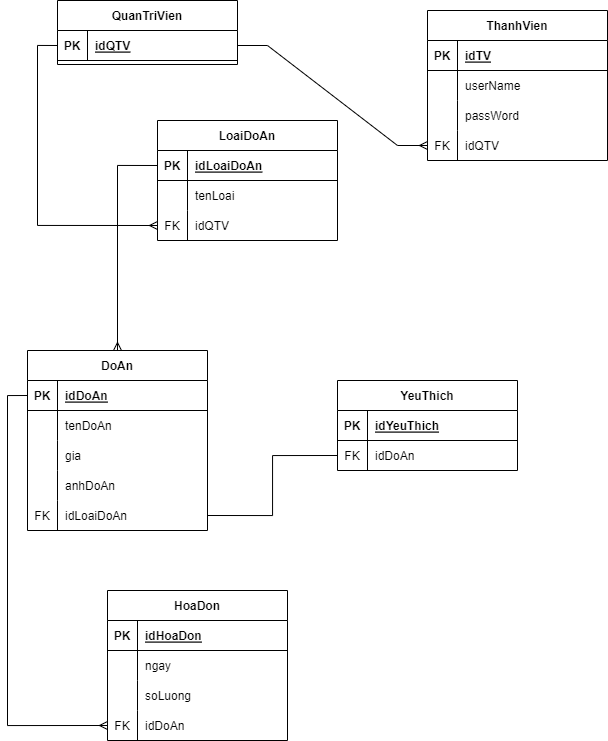

The diagram above was exported from draw.io. Its source (the exported page's mxGraphModel, read from the mxfile embedded in the PNG):
<mxGraphModel dx="1698" dy="632" grid="1" gridSize="10" guides="1" tooltips="1" connect="1" arrows="1" fold="1" page="1" pageScale="1" pageWidth="850" pageHeight="1100" math="0" shadow="0" extFonts="Permanent Marker^https://fonts.googleapis.com/css?family=Permanent+Marker">
  <root>
    <mxCell id="0" />
    <mxCell id="1" parent="0" />
    <mxCell id="4nPmL-JE-u4C_aREC1S3-128" style="edgeStyle=orthogonalEdgeStyle;rounded=0;orthogonalLoop=1;jettySize=auto;html=1;exitX=0;exitY=0.5;exitDx=0;exitDy=0;entryX=0;entryY=0.5;entryDx=0;entryDy=0;endArrow=ERmany;endFill=0;" edge="1" parent="1" source="4nPmL-JE-u4C_aREC1S3-16" target="4nPmL-JE-u4C_aREC1S3-60">
      <mxGeometry relative="1" as="geometry" />
    </mxCell>
    <mxCell id="4nPmL-JE-u4C_aREC1S3-15" value="QuanTriVien" style="shape=table;startSize=30;container=1;collapsible=1;childLayout=tableLayout;fixedRows=1;rowLines=0;fontStyle=1;align=center;resizeLast=1;" vertex="1" parent="1">
      <mxGeometry x="-170" y="20" width="180" height="64" as="geometry" />
    </mxCell>
    <mxCell id="4nPmL-JE-u4C_aREC1S3-16" value="" style="shape=tableRow;horizontal=0;startSize=0;swimlaneHead=0;swimlaneBody=0;fillColor=none;collapsible=0;dropTarget=0;points=[[0,0.5],[1,0.5]];portConstraint=eastwest;top=0;left=0;right=0;bottom=1;" vertex="1" parent="4nPmL-JE-u4C_aREC1S3-15">
      <mxGeometry y="30" width="180" height="30" as="geometry" />
    </mxCell>
    <mxCell id="4nPmL-JE-u4C_aREC1S3-17" value="PK" style="shape=partialRectangle;connectable=0;fillColor=none;top=0;left=0;bottom=0;right=0;fontStyle=1;overflow=hidden;" vertex="1" parent="4nPmL-JE-u4C_aREC1S3-16">
      <mxGeometry width="30" height="30" as="geometry">
        <mxRectangle width="30" height="30" as="alternateBounds" />
      </mxGeometry>
    </mxCell>
    <mxCell id="4nPmL-JE-u4C_aREC1S3-18" value="idQTV" style="shape=partialRectangle;connectable=0;fillColor=none;top=0;left=0;bottom=0;right=0;align=left;spacingLeft=6;fontStyle=5;overflow=hidden;" vertex="1" parent="4nPmL-JE-u4C_aREC1S3-16">
      <mxGeometry x="30" width="150" height="30" as="geometry">
        <mxRectangle width="150" height="30" as="alternateBounds" />
      </mxGeometry>
    </mxCell>
    <mxCell id="4nPmL-JE-u4C_aREC1S3-28" value="ThanhVien" style="shape=table;startSize=30;container=1;collapsible=1;childLayout=tableLayout;fixedRows=1;rowLines=0;fontStyle=1;align=center;resizeLast=1;" vertex="1" parent="1">
      <mxGeometry x="200" y="30" width="180" height="150" as="geometry" />
    </mxCell>
    <mxCell id="4nPmL-JE-u4C_aREC1S3-29" value="" style="shape=tableRow;horizontal=0;startSize=0;swimlaneHead=0;swimlaneBody=0;fillColor=none;collapsible=0;dropTarget=0;points=[[0,0.5],[1,0.5]];portConstraint=eastwest;top=0;left=0;right=0;bottom=1;" vertex="1" parent="4nPmL-JE-u4C_aREC1S3-28">
      <mxGeometry y="30" width="180" height="30" as="geometry" />
    </mxCell>
    <mxCell id="4nPmL-JE-u4C_aREC1S3-30" value="PK" style="shape=partialRectangle;connectable=0;fillColor=none;top=0;left=0;bottom=0;right=0;fontStyle=1;overflow=hidden;" vertex="1" parent="4nPmL-JE-u4C_aREC1S3-29">
      <mxGeometry width="30" height="30" as="geometry">
        <mxRectangle width="30" height="30" as="alternateBounds" />
      </mxGeometry>
    </mxCell>
    <mxCell id="4nPmL-JE-u4C_aREC1S3-31" value="idTV" style="shape=partialRectangle;connectable=0;fillColor=none;top=0;left=0;bottom=0;right=0;align=left;spacingLeft=6;fontStyle=5;overflow=hidden;" vertex="1" parent="4nPmL-JE-u4C_aREC1S3-29">
      <mxGeometry x="30" width="150" height="30" as="geometry">
        <mxRectangle width="150" height="30" as="alternateBounds" />
      </mxGeometry>
    </mxCell>
    <mxCell id="4nPmL-JE-u4C_aREC1S3-32" value="" style="shape=tableRow;horizontal=0;startSize=0;swimlaneHead=0;swimlaneBody=0;fillColor=none;collapsible=0;dropTarget=0;points=[[0,0.5],[1,0.5]];portConstraint=eastwest;top=0;left=0;right=0;bottom=0;" vertex="1" parent="4nPmL-JE-u4C_aREC1S3-28">
      <mxGeometry y="60" width="180" height="30" as="geometry" />
    </mxCell>
    <mxCell id="4nPmL-JE-u4C_aREC1S3-33" value="" style="shape=partialRectangle;connectable=0;fillColor=none;top=0;left=0;bottom=0;right=0;editable=1;overflow=hidden;" vertex="1" parent="4nPmL-JE-u4C_aREC1S3-32">
      <mxGeometry width="30" height="30" as="geometry">
        <mxRectangle width="30" height="30" as="alternateBounds" />
      </mxGeometry>
    </mxCell>
    <mxCell id="4nPmL-JE-u4C_aREC1S3-34" value="userName" style="shape=partialRectangle;connectable=0;fillColor=none;top=0;left=0;bottom=0;right=0;align=left;spacingLeft=6;overflow=hidden;" vertex="1" parent="4nPmL-JE-u4C_aREC1S3-32">
      <mxGeometry x="30" width="150" height="30" as="geometry">
        <mxRectangle width="150" height="30" as="alternateBounds" />
      </mxGeometry>
    </mxCell>
    <mxCell id="4nPmL-JE-u4C_aREC1S3-35" value="" style="shape=tableRow;horizontal=0;startSize=0;swimlaneHead=0;swimlaneBody=0;fillColor=none;collapsible=0;dropTarget=0;points=[[0,0.5],[1,0.5]];portConstraint=eastwest;top=0;left=0;right=0;bottom=0;" vertex="1" parent="4nPmL-JE-u4C_aREC1S3-28">
      <mxGeometry y="90" width="180" height="30" as="geometry" />
    </mxCell>
    <mxCell id="4nPmL-JE-u4C_aREC1S3-36" value="" style="shape=partialRectangle;connectable=0;fillColor=none;top=0;left=0;bottom=0;right=0;editable=1;overflow=hidden;" vertex="1" parent="4nPmL-JE-u4C_aREC1S3-35">
      <mxGeometry width="30" height="30" as="geometry">
        <mxRectangle width="30" height="30" as="alternateBounds" />
      </mxGeometry>
    </mxCell>
    <mxCell id="4nPmL-JE-u4C_aREC1S3-37" value="passWord" style="shape=partialRectangle;connectable=0;fillColor=none;top=0;left=0;bottom=0;right=0;align=left;spacingLeft=6;overflow=hidden;" vertex="1" parent="4nPmL-JE-u4C_aREC1S3-35">
      <mxGeometry x="30" width="150" height="30" as="geometry">
        <mxRectangle width="150" height="30" as="alternateBounds" />
      </mxGeometry>
    </mxCell>
    <mxCell id="4nPmL-JE-u4C_aREC1S3-38" value="" style="shape=tableRow;horizontal=0;startSize=0;swimlaneHead=0;swimlaneBody=0;fillColor=none;collapsible=0;dropTarget=0;points=[[0,0.5],[1,0.5]];portConstraint=eastwest;top=0;left=0;right=0;bottom=0;" vertex="1" parent="4nPmL-JE-u4C_aREC1S3-28">
      <mxGeometry y="120" width="180" height="30" as="geometry" />
    </mxCell>
    <mxCell id="4nPmL-JE-u4C_aREC1S3-39" value="FK" style="shape=partialRectangle;connectable=0;fillColor=none;top=0;left=0;bottom=0;right=0;editable=1;overflow=hidden;fontStyle=0" vertex="1" parent="4nPmL-JE-u4C_aREC1S3-38">
      <mxGeometry width="30" height="30" as="geometry">
        <mxRectangle width="30" height="30" as="alternateBounds" />
      </mxGeometry>
    </mxCell>
    <mxCell id="4nPmL-JE-u4C_aREC1S3-40" value="idQTV" style="shape=partialRectangle;connectable=0;fillColor=none;top=0;left=0;bottom=0;right=0;align=left;spacingLeft=6;overflow=hidden;" vertex="1" parent="4nPmL-JE-u4C_aREC1S3-38">
      <mxGeometry x="30" width="150" height="30" as="geometry">
        <mxRectangle width="150" height="30" as="alternateBounds" />
      </mxGeometry>
    </mxCell>
    <mxCell id="4nPmL-JE-u4C_aREC1S3-41" value="LoaiDoAn" style="shape=table;startSize=30;container=1;collapsible=1;childLayout=tableLayout;fixedRows=1;rowLines=0;fontStyle=1;align=center;resizeLast=1;" vertex="1" parent="1">
      <mxGeometry x="-70" y="140" width="180" height="120" as="geometry" />
    </mxCell>
    <mxCell id="4nPmL-JE-u4C_aREC1S3-42" value="" style="shape=tableRow;horizontal=0;startSize=0;swimlaneHead=0;swimlaneBody=0;fillColor=none;collapsible=0;dropTarget=0;points=[[0,0.5],[1,0.5]];portConstraint=eastwest;top=0;left=0;right=0;bottom=1;" vertex="1" parent="4nPmL-JE-u4C_aREC1S3-41">
      <mxGeometry y="30" width="180" height="30" as="geometry" />
    </mxCell>
    <mxCell id="4nPmL-JE-u4C_aREC1S3-43" value="PK" style="shape=partialRectangle;connectable=0;fillColor=none;top=0;left=0;bottom=0;right=0;fontStyle=1;overflow=hidden;" vertex="1" parent="4nPmL-JE-u4C_aREC1S3-42">
      <mxGeometry width="30" height="30" as="geometry">
        <mxRectangle width="30" height="30" as="alternateBounds" />
      </mxGeometry>
    </mxCell>
    <mxCell id="4nPmL-JE-u4C_aREC1S3-44" value="idLoaiDoAn" style="shape=partialRectangle;connectable=0;fillColor=none;top=0;left=0;bottom=0;right=0;align=left;spacingLeft=6;fontStyle=5;overflow=hidden;" vertex="1" parent="4nPmL-JE-u4C_aREC1S3-42">
      <mxGeometry x="30" width="150" height="30" as="geometry">
        <mxRectangle width="150" height="30" as="alternateBounds" />
      </mxGeometry>
    </mxCell>
    <mxCell id="4nPmL-JE-u4C_aREC1S3-45" value="" style="shape=tableRow;horizontal=0;startSize=0;swimlaneHead=0;swimlaneBody=0;fillColor=none;collapsible=0;dropTarget=0;points=[[0,0.5],[1,0.5]];portConstraint=eastwest;top=0;left=0;right=0;bottom=0;" vertex="1" parent="4nPmL-JE-u4C_aREC1S3-41">
      <mxGeometry y="60" width="180" height="30" as="geometry" />
    </mxCell>
    <mxCell id="4nPmL-JE-u4C_aREC1S3-46" value="" style="shape=partialRectangle;connectable=0;fillColor=none;top=0;left=0;bottom=0;right=0;editable=1;overflow=hidden;" vertex="1" parent="4nPmL-JE-u4C_aREC1S3-45">
      <mxGeometry width="30" height="30" as="geometry">
        <mxRectangle width="30" height="30" as="alternateBounds" />
      </mxGeometry>
    </mxCell>
    <mxCell id="4nPmL-JE-u4C_aREC1S3-47" value="tenLoai" style="shape=partialRectangle;connectable=0;fillColor=none;top=0;left=0;bottom=0;right=0;align=left;spacingLeft=6;overflow=hidden;" vertex="1" parent="4nPmL-JE-u4C_aREC1S3-45">
      <mxGeometry x="30" width="150" height="30" as="geometry">
        <mxRectangle width="150" height="30" as="alternateBounds" />
      </mxGeometry>
    </mxCell>
    <mxCell id="4nPmL-JE-u4C_aREC1S3-60" value="" style="shape=tableRow;horizontal=0;startSize=0;swimlaneHead=0;swimlaneBody=0;fillColor=none;collapsible=0;dropTarget=0;points=[[0,0.5],[1,0.5]];portConstraint=eastwest;top=0;left=0;right=0;bottom=0;" vertex="1" parent="4nPmL-JE-u4C_aREC1S3-41">
      <mxGeometry y="90" width="180" height="30" as="geometry" />
    </mxCell>
    <mxCell id="4nPmL-JE-u4C_aREC1S3-61" value="FK" style="shape=partialRectangle;connectable=0;fillColor=none;top=0;left=0;bottom=0;right=0;editable=1;overflow=hidden;" vertex="1" parent="4nPmL-JE-u4C_aREC1S3-60">
      <mxGeometry width="30" height="30" as="geometry">
        <mxRectangle width="30" height="30" as="alternateBounds" />
      </mxGeometry>
    </mxCell>
    <mxCell id="4nPmL-JE-u4C_aREC1S3-62" value="idQTV" style="shape=partialRectangle;connectable=0;fillColor=none;top=0;left=0;bottom=0;right=0;align=left;spacingLeft=6;overflow=hidden;fontStyle=0" vertex="1" parent="4nPmL-JE-u4C_aREC1S3-60">
      <mxGeometry x="30" width="150" height="30" as="geometry">
        <mxRectangle width="150" height="30" as="alternateBounds" />
      </mxGeometry>
    </mxCell>
    <mxCell id="4nPmL-JE-u4C_aREC1S3-130" style="edgeStyle=orthogonalEdgeStyle;rounded=0;orthogonalLoop=1;jettySize=auto;html=1;exitX=0;exitY=0.5;exitDx=0;exitDy=0;endArrow=ERmany;endFill=0;entryX=0.5;entryY=0;entryDx=0;entryDy=0;" edge="1" parent="1" source="4nPmL-JE-u4C_aREC1S3-42" target="4nPmL-JE-u4C_aREC1S3-63">
      <mxGeometry relative="1" as="geometry">
        <mxPoint x="390" y="320" as="targetPoint" />
      </mxGeometry>
    </mxCell>
    <mxCell id="4nPmL-JE-u4C_aREC1S3-63" value="DoAn" style="shape=table;startSize=30;container=1;collapsible=1;childLayout=tableLayout;fixedRows=1;rowLines=0;fontStyle=1;align=center;resizeLast=1;" vertex="1" parent="1">
      <mxGeometry x="-200" y="370" width="180" height="180" as="geometry" />
    </mxCell>
    <mxCell id="4nPmL-JE-u4C_aREC1S3-64" value="" style="shape=tableRow;horizontal=0;startSize=0;swimlaneHead=0;swimlaneBody=0;fillColor=none;collapsible=0;dropTarget=0;points=[[0,0.5],[1,0.5]];portConstraint=eastwest;top=0;left=0;right=0;bottom=1;" vertex="1" parent="4nPmL-JE-u4C_aREC1S3-63">
      <mxGeometry y="30" width="180" height="30" as="geometry" />
    </mxCell>
    <mxCell id="4nPmL-JE-u4C_aREC1S3-65" value="PK" style="shape=partialRectangle;connectable=0;fillColor=none;top=0;left=0;bottom=0;right=0;fontStyle=1;overflow=hidden;" vertex="1" parent="4nPmL-JE-u4C_aREC1S3-64">
      <mxGeometry width="30" height="30" as="geometry">
        <mxRectangle width="30" height="30" as="alternateBounds" />
      </mxGeometry>
    </mxCell>
    <mxCell id="4nPmL-JE-u4C_aREC1S3-66" value="idDoAn" style="shape=partialRectangle;connectable=0;fillColor=none;top=0;left=0;bottom=0;right=0;align=left;spacingLeft=6;fontStyle=5;overflow=hidden;" vertex="1" parent="4nPmL-JE-u4C_aREC1S3-64">
      <mxGeometry x="30" width="150" height="30" as="geometry">
        <mxRectangle width="150" height="30" as="alternateBounds" />
      </mxGeometry>
    </mxCell>
    <mxCell id="4nPmL-JE-u4C_aREC1S3-67" value="" style="shape=tableRow;horizontal=0;startSize=0;swimlaneHead=0;swimlaneBody=0;fillColor=none;collapsible=0;dropTarget=0;points=[[0,0.5],[1,0.5]];portConstraint=eastwest;top=0;left=0;right=0;bottom=0;" vertex="1" parent="4nPmL-JE-u4C_aREC1S3-63">
      <mxGeometry y="60" width="180" height="30" as="geometry" />
    </mxCell>
    <mxCell id="4nPmL-JE-u4C_aREC1S3-68" value="" style="shape=partialRectangle;connectable=0;fillColor=none;top=0;left=0;bottom=0;right=0;editable=1;overflow=hidden;" vertex="1" parent="4nPmL-JE-u4C_aREC1S3-67">
      <mxGeometry width="30" height="30" as="geometry">
        <mxRectangle width="30" height="30" as="alternateBounds" />
      </mxGeometry>
    </mxCell>
    <mxCell id="4nPmL-JE-u4C_aREC1S3-69" value="tenDoAn" style="shape=partialRectangle;connectable=0;fillColor=none;top=0;left=0;bottom=0;right=0;align=left;spacingLeft=6;overflow=hidden;" vertex="1" parent="4nPmL-JE-u4C_aREC1S3-67">
      <mxGeometry x="30" width="150" height="30" as="geometry">
        <mxRectangle width="150" height="30" as="alternateBounds" />
      </mxGeometry>
    </mxCell>
    <mxCell id="4nPmL-JE-u4C_aREC1S3-70" value="" style="shape=tableRow;horizontal=0;startSize=0;swimlaneHead=0;swimlaneBody=0;fillColor=none;collapsible=0;dropTarget=0;points=[[0,0.5],[1,0.5]];portConstraint=eastwest;top=0;left=0;right=0;bottom=0;" vertex="1" parent="4nPmL-JE-u4C_aREC1S3-63">
      <mxGeometry y="90" width="180" height="30" as="geometry" />
    </mxCell>
    <mxCell id="4nPmL-JE-u4C_aREC1S3-71" value="" style="shape=partialRectangle;connectable=0;fillColor=none;top=0;left=0;bottom=0;right=0;editable=1;overflow=hidden;" vertex="1" parent="4nPmL-JE-u4C_aREC1S3-70">
      <mxGeometry width="30" height="30" as="geometry">
        <mxRectangle width="30" height="30" as="alternateBounds" />
      </mxGeometry>
    </mxCell>
    <mxCell id="4nPmL-JE-u4C_aREC1S3-72" value="gia" style="shape=partialRectangle;connectable=0;fillColor=none;top=0;left=0;bottom=0;right=0;align=left;spacingLeft=6;overflow=hidden;" vertex="1" parent="4nPmL-JE-u4C_aREC1S3-70">
      <mxGeometry x="30" width="150" height="30" as="geometry">
        <mxRectangle width="150" height="30" as="alternateBounds" />
      </mxGeometry>
    </mxCell>
    <mxCell id="4nPmL-JE-u4C_aREC1S3-73" value="" style="shape=tableRow;horizontal=0;startSize=0;swimlaneHead=0;swimlaneBody=0;fillColor=none;collapsible=0;dropTarget=0;points=[[0,0.5],[1,0.5]];portConstraint=eastwest;top=0;left=0;right=0;bottom=0;" vertex="1" parent="4nPmL-JE-u4C_aREC1S3-63">
      <mxGeometry y="120" width="180" height="30" as="geometry" />
    </mxCell>
    <mxCell id="4nPmL-JE-u4C_aREC1S3-74" value="" style="shape=partialRectangle;connectable=0;fillColor=none;top=0;left=0;bottom=0;right=0;editable=1;overflow=hidden;" vertex="1" parent="4nPmL-JE-u4C_aREC1S3-73">
      <mxGeometry width="30" height="30" as="geometry">
        <mxRectangle width="30" height="30" as="alternateBounds" />
      </mxGeometry>
    </mxCell>
    <mxCell id="4nPmL-JE-u4C_aREC1S3-75" value="anhDoAn" style="shape=partialRectangle;connectable=0;fillColor=none;top=0;left=0;bottom=0;right=0;align=left;spacingLeft=6;overflow=hidden;" vertex="1" parent="4nPmL-JE-u4C_aREC1S3-73">
      <mxGeometry x="30" width="150" height="30" as="geometry">
        <mxRectangle width="150" height="30" as="alternateBounds" />
      </mxGeometry>
    </mxCell>
    <mxCell id="4nPmL-JE-u4C_aREC1S3-76" value="" style="shape=tableRow;horizontal=0;startSize=0;swimlaneHead=0;swimlaneBody=0;fillColor=none;collapsible=0;dropTarget=0;points=[[0,0.5],[1,0.5]];portConstraint=eastwest;top=0;left=0;right=0;bottom=0;" vertex="1" parent="4nPmL-JE-u4C_aREC1S3-63">
      <mxGeometry y="150" width="180" height="30" as="geometry" />
    </mxCell>
    <mxCell id="4nPmL-JE-u4C_aREC1S3-77" value="FK" style="shape=partialRectangle;connectable=0;fillColor=none;top=0;left=0;bottom=0;right=0;fontStyle=0;overflow=hidden;" vertex="1" parent="4nPmL-JE-u4C_aREC1S3-76">
      <mxGeometry width="30" height="30" as="geometry">
        <mxRectangle width="30" height="30" as="alternateBounds" />
      </mxGeometry>
    </mxCell>
    <mxCell id="4nPmL-JE-u4C_aREC1S3-78" value="idLoaiDoAn" style="shape=partialRectangle;connectable=0;fillColor=none;top=0;left=0;bottom=0;right=0;align=left;spacingLeft=6;fontStyle=0;overflow=hidden;" vertex="1" parent="4nPmL-JE-u4C_aREC1S3-76">
      <mxGeometry x="30" width="150" height="30" as="geometry">
        <mxRectangle width="150" height="30" as="alternateBounds" />
      </mxGeometry>
    </mxCell>
    <mxCell id="4nPmL-JE-u4C_aREC1S3-80" value="YeuThich" style="shape=table;startSize=30;container=1;collapsible=1;childLayout=tableLayout;fixedRows=1;rowLines=0;fontStyle=1;align=center;resizeLast=1;" vertex="1" parent="1">
      <mxGeometry x="110" y="400" width="180" height="90" as="geometry" />
    </mxCell>
    <mxCell id="4nPmL-JE-u4C_aREC1S3-81" value="" style="shape=tableRow;horizontal=0;startSize=0;swimlaneHead=0;swimlaneBody=0;fillColor=none;collapsible=0;dropTarget=0;points=[[0,0.5],[1,0.5]];portConstraint=eastwest;top=0;left=0;right=0;bottom=1;" vertex="1" parent="4nPmL-JE-u4C_aREC1S3-80">
      <mxGeometry y="30" width="180" height="30" as="geometry" />
    </mxCell>
    <mxCell id="4nPmL-JE-u4C_aREC1S3-82" value="PK" style="shape=partialRectangle;connectable=0;fillColor=none;top=0;left=0;bottom=0;right=0;fontStyle=1;overflow=hidden;" vertex="1" parent="4nPmL-JE-u4C_aREC1S3-81">
      <mxGeometry width="30" height="30" as="geometry">
        <mxRectangle width="30" height="30" as="alternateBounds" />
      </mxGeometry>
    </mxCell>
    <mxCell id="4nPmL-JE-u4C_aREC1S3-83" value="idYeuThich" style="shape=partialRectangle;connectable=0;fillColor=none;top=0;left=0;bottom=0;right=0;align=left;spacingLeft=6;fontStyle=5;overflow=hidden;" vertex="1" parent="4nPmL-JE-u4C_aREC1S3-81">
      <mxGeometry x="30" width="150" height="30" as="geometry">
        <mxRectangle width="150" height="30" as="alternateBounds" />
      </mxGeometry>
    </mxCell>
    <mxCell id="4nPmL-JE-u4C_aREC1S3-93" value="" style="shape=tableRow;horizontal=0;startSize=0;swimlaneHead=0;swimlaneBody=0;fillColor=none;collapsible=0;dropTarget=0;points=[[0,0.5],[1,0.5]];portConstraint=eastwest;top=0;left=0;right=0;bottom=0;" vertex="1" parent="4nPmL-JE-u4C_aREC1S3-80">
      <mxGeometry y="60" width="180" height="30" as="geometry" />
    </mxCell>
    <mxCell id="4nPmL-JE-u4C_aREC1S3-94" value="FK" style="shape=partialRectangle;connectable=0;fillColor=none;top=0;left=0;bottom=0;right=0;fontStyle=0;overflow=hidden;" vertex="1" parent="4nPmL-JE-u4C_aREC1S3-93">
      <mxGeometry width="30" height="30" as="geometry">
        <mxRectangle width="30" height="30" as="alternateBounds" />
      </mxGeometry>
    </mxCell>
    <mxCell id="4nPmL-JE-u4C_aREC1S3-95" value="idDoAn" style="shape=partialRectangle;connectable=0;fillColor=none;top=0;left=0;bottom=0;right=0;align=left;spacingLeft=6;fontStyle=0;overflow=hidden;" vertex="1" parent="4nPmL-JE-u4C_aREC1S3-93">
      <mxGeometry x="30" width="150" height="30" as="geometry">
        <mxRectangle width="150" height="30" as="alternateBounds" />
      </mxGeometry>
    </mxCell>
    <mxCell id="4nPmL-JE-u4C_aREC1S3-96" value="HoaDon" style="shape=table;startSize=30;container=1;collapsible=1;childLayout=tableLayout;fixedRows=1;rowLines=0;fontStyle=1;align=center;resizeLast=1;" vertex="1" parent="1">
      <mxGeometry x="-120" y="610" width="180" height="150" as="geometry" />
    </mxCell>
    <mxCell id="4nPmL-JE-u4C_aREC1S3-97" value="" style="shape=tableRow;horizontal=0;startSize=0;swimlaneHead=0;swimlaneBody=0;fillColor=none;collapsible=0;dropTarget=0;points=[[0,0.5],[1,0.5]];portConstraint=eastwest;top=0;left=0;right=0;bottom=1;" vertex="1" parent="4nPmL-JE-u4C_aREC1S3-96">
      <mxGeometry y="30" width="180" height="30" as="geometry" />
    </mxCell>
    <mxCell id="4nPmL-JE-u4C_aREC1S3-98" value="PK" style="shape=partialRectangle;connectable=0;fillColor=none;top=0;left=0;bottom=0;right=0;fontStyle=1;overflow=hidden;" vertex="1" parent="4nPmL-JE-u4C_aREC1S3-97">
      <mxGeometry width="30" height="30" as="geometry">
        <mxRectangle width="30" height="30" as="alternateBounds" />
      </mxGeometry>
    </mxCell>
    <mxCell id="4nPmL-JE-u4C_aREC1S3-99" value="idHoaDon" style="shape=partialRectangle;connectable=0;fillColor=none;top=0;left=0;bottom=0;right=0;align=left;spacingLeft=6;fontStyle=5;overflow=hidden;" vertex="1" parent="4nPmL-JE-u4C_aREC1S3-97">
      <mxGeometry x="30" width="150" height="30" as="geometry">
        <mxRectangle width="150" height="30" as="alternateBounds" />
      </mxGeometry>
    </mxCell>
    <mxCell id="4nPmL-JE-u4C_aREC1S3-100" value="" style="shape=tableRow;horizontal=0;startSize=0;swimlaneHead=0;swimlaneBody=0;fillColor=none;collapsible=0;dropTarget=0;points=[[0,0.5],[1,0.5]];portConstraint=eastwest;top=0;left=0;right=0;bottom=0;" vertex="1" parent="4nPmL-JE-u4C_aREC1S3-96">
      <mxGeometry y="60" width="180" height="30" as="geometry" />
    </mxCell>
    <mxCell id="4nPmL-JE-u4C_aREC1S3-101" value="" style="shape=partialRectangle;connectable=0;fillColor=none;top=0;left=0;bottom=0;right=0;editable=1;overflow=hidden;" vertex="1" parent="4nPmL-JE-u4C_aREC1S3-100">
      <mxGeometry width="30" height="30" as="geometry">
        <mxRectangle width="30" height="30" as="alternateBounds" />
      </mxGeometry>
    </mxCell>
    <mxCell id="4nPmL-JE-u4C_aREC1S3-102" value="ngay" style="shape=partialRectangle;connectable=0;fillColor=none;top=0;left=0;bottom=0;right=0;align=left;spacingLeft=6;overflow=hidden;" vertex="1" parent="4nPmL-JE-u4C_aREC1S3-100">
      <mxGeometry x="30" width="150" height="30" as="geometry">
        <mxRectangle width="150" height="30" as="alternateBounds" />
      </mxGeometry>
    </mxCell>
    <mxCell id="4nPmL-JE-u4C_aREC1S3-103" value="" style="shape=tableRow;horizontal=0;startSize=0;swimlaneHead=0;swimlaneBody=0;fillColor=none;collapsible=0;dropTarget=0;points=[[0,0.5],[1,0.5]];portConstraint=eastwest;top=0;left=0;right=0;bottom=0;" vertex="1" parent="4nPmL-JE-u4C_aREC1S3-96">
      <mxGeometry y="90" width="180" height="30" as="geometry" />
    </mxCell>
    <mxCell id="4nPmL-JE-u4C_aREC1S3-104" value="" style="shape=partialRectangle;connectable=0;fillColor=none;top=0;left=0;bottom=0;right=0;editable=1;overflow=hidden;" vertex="1" parent="4nPmL-JE-u4C_aREC1S3-103">
      <mxGeometry width="30" height="30" as="geometry">
        <mxRectangle width="30" height="30" as="alternateBounds" />
      </mxGeometry>
    </mxCell>
    <mxCell id="4nPmL-JE-u4C_aREC1S3-105" value="soLuong" style="shape=partialRectangle;connectable=0;fillColor=none;top=0;left=0;bottom=0;right=0;align=left;spacingLeft=6;overflow=hidden;" vertex="1" parent="4nPmL-JE-u4C_aREC1S3-103">
      <mxGeometry x="30" width="150" height="30" as="geometry">
        <mxRectangle width="150" height="30" as="alternateBounds" />
      </mxGeometry>
    </mxCell>
    <mxCell id="4nPmL-JE-u4C_aREC1S3-109" value="" style="shape=tableRow;horizontal=0;startSize=0;swimlaneHead=0;swimlaneBody=0;fillColor=none;collapsible=0;dropTarget=0;points=[[0,0.5],[1,0.5]];portConstraint=eastwest;top=0;left=0;right=0;bottom=0;" vertex="1" parent="4nPmL-JE-u4C_aREC1S3-96">
      <mxGeometry y="120" width="180" height="30" as="geometry" />
    </mxCell>
    <mxCell id="4nPmL-JE-u4C_aREC1S3-110" value="FK" style="shape=partialRectangle;connectable=0;fillColor=none;top=0;left=0;bottom=0;right=0;fontStyle=0;overflow=hidden;" vertex="1" parent="4nPmL-JE-u4C_aREC1S3-109">
      <mxGeometry width="30" height="30" as="geometry">
        <mxRectangle width="30" height="30" as="alternateBounds" />
      </mxGeometry>
    </mxCell>
    <mxCell id="4nPmL-JE-u4C_aREC1S3-111" value="idDoAn" style="shape=partialRectangle;connectable=0;fillColor=none;top=0;left=0;bottom=0;right=0;align=left;spacingLeft=6;fontStyle=0;overflow=hidden;" vertex="1" parent="4nPmL-JE-u4C_aREC1S3-109">
      <mxGeometry x="30" width="150" height="30" as="geometry">
        <mxRectangle width="150" height="30" as="alternateBounds" />
      </mxGeometry>
    </mxCell>
    <mxCell id="4nPmL-JE-u4C_aREC1S3-112" value="" style="edgeStyle=entityRelationEdgeStyle;fontSize=12;html=1;endArrow=ERmany;rounded=0;exitX=1;exitY=0.5;exitDx=0;exitDy=0;entryX=0;entryY=0.5;entryDx=0;entryDy=0;" edge="1" parent="1" source="4nPmL-JE-u4C_aREC1S3-16" target="4nPmL-JE-u4C_aREC1S3-38">
      <mxGeometry width="100" height="100" relative="1" as="geometry">
        <mxPoint x="210" y="310" as="sourcePoint" />
        <mxPoint x="310" y="210" as="targetPoint" />
      </mxGeometry>
    </mxCell>
    <mxCell id="4nPmL-JE-u4C_aREC1S3-132" style="edgeStyle=orthogonalEdgeStyle;rounded=0;orthogonalLoop=1;jettySize=auto;html=1;exitX=1;exitY=0.5;exitDx=0;exitDy=0;entryX=0;entryY=0.5;entryDx=0;entryDy=0;endArrow=none;endFill=0;" edge="1" parent="1" source="4nPmL-JE-u4C_aREC1S3-76" target="4nPmL-JE-u4C_aREC1S3-93">
      <mxGeometry relative="1" as="geometry" />
    </mxCell>
    <mxCell id="4nPmL-JE-u4C_aREC1S3-133" style="edgeStyle=orthogonalEdgeStyle;rounded=0;orthogonalLoop=1;jettySize=auto;html=1;exitX=0;exitY=0.5;exitDx=0;exitDy=0;entryX=0;entryY=0.5;entryDx=0;entryDy=0;endArrow=ERmany;endFill=0;" edge="1" parent="1" source="4nPmL-JE-u4C_aREC1S3-64" target="4nPmL-JE-u4C_aREC1S3-109">
      <mxGeometry relative="1" as="geometry" />
    </mxCell>
  </root>
</mxGraphModel>